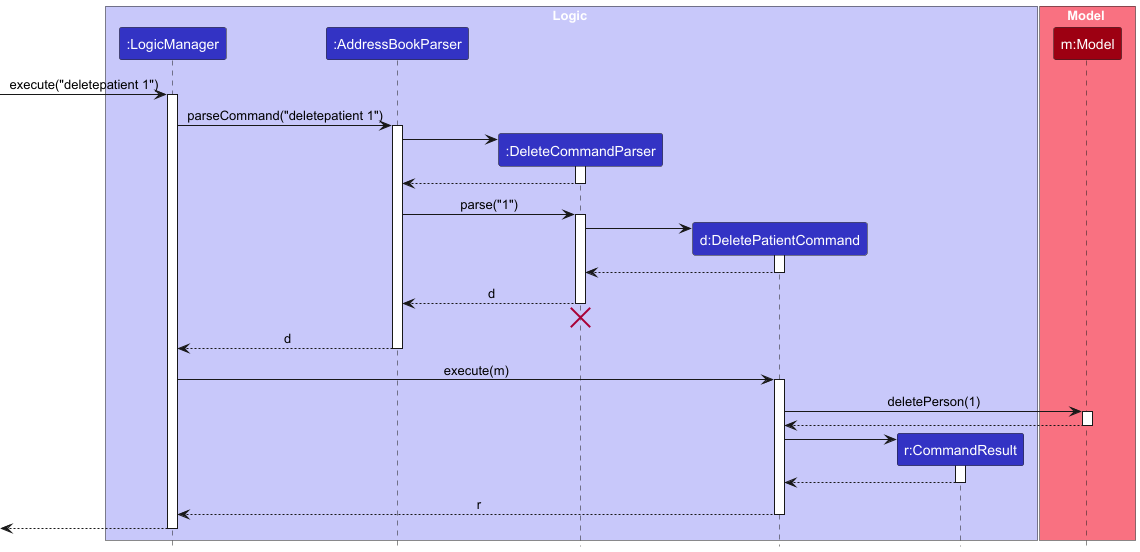

The diagram above was rendered by PlantUML. Its source (embedded in the PNG):
@startuml
!include style.puml
skinparam ArrowFontStyle plain

box Logic LOGIC_COLOR_T1
participant ":LogicManager" as LogicManager LOGIC_COLOR
participant ":AddressBookParser" as AddressBookParser LOGIC_COLOR
participant ":DeleteCommandParser" as DeleteCommandParser LOGIC_COLOR
participant "d:DeletePatientCommand" as DeletePatientCommand LOGIC_COLOR
participant "r:CommandResult" as CommandResult LOGIC_COLOR
end box


box Model MODEL_COLOR_T1
participant "m:Model" as Model MODEL_COLOR
end box

[-> LogicManager : execute("deletepatient 1")
activate LogicManager

LogicManager -> AddressBookParser : parseCommand("deletepatient 1")
activate AddressBookParser

create DeleteCommandParser
AddressBookParser -> DeleteCommandParser
activate DeleteCommandParser

DeleteCommandParser --> AddressBookParser
deactivate DeleteCommandParser

AddressBookParser -> DeleteCommandParser : parse("1")
activate DeleteCommandParser

create DeletePatientCommand
DeleteCommandParser -> DeletePatientCommand
activate DeletePatientCommand

DeletePatientCommand --> DeleteCommandParser :
deactivate DeletePatientCommand

DeleteCommandParser --> AddressBookParser : d
deactivate DeleteCommandParser
'Hidden arrow to position the destroy marker below the end of the activation bar.
DeleteCommandParser -[hidden]-> AddressBookParser
destroy DeleteCommandParser

AddressBookParser --> LogicManager : d
deactivate AddressBookParser

LogicManager -> DeletePatientCommand : execute(m)
activate DeletePatientCommand

DeletePatientCommand -> Model : deletePerson(1)
activate Model

Model --> DeletePatientCommand
deactivate Model

create CommandResult
DeletePatientCommand -> CommandResult
activate CommandResult

CommandResult --> DeletePatientCommand
deactivate CommandResult

DeletePatientCommand --> LogicManager : r
deactivate DeletePatientCommand

[<--LogicManager
deactivate LogicManager
@enduml